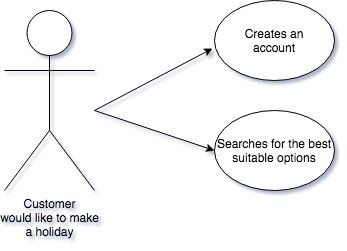

The diagram above was exported from draw.io. Its source (the exported page's mxGraphModel, read from the mxfile embedded in the PNG):
<mxGraphModel dx="1028" dy="731" grid="1" gridSize="10" guides="1" tooltips="1" connect="1" arrows="1" fold="1" page="1" pageScale="1" pageWidth="827" pageHeight="583" background="none" math="0" shadow="1">
  <root>
    <mxCell id="0" />
    <mxCell id="1" parent="0" />
    <mxCell id="jnMniGdLTIcEDPI2-KrW-1" value="Customer&lt;br&gt;would like to make&lt;br&gt;a holiday" style="shape=umlActor;verticalLabelPosition=bottom;verticalAlign=top;html=1;" vertex="1" parent="1">
      <mxGeometry x="260" y="160" width="90" height="180" as="geometry" />
    </mxCell>
    <mxCell id="jnMniGdLTIcEDPI2-KrW-2" value="" style="endArrow=classic;html=1;" edge="1" parent="1">
      <mxGeometry width="50" height="50" relative="1" as="geometry">
        <mxPoint x="350" y="260" as="sourcePoint" />
        <mxPoint x="468" y="198" as="targetPoint" />
      </mxGeometry>
    </mxCell>
    <mxCell id="jnMniGdLTIcEDPI2-KrW-3" value="Creates an&lt;br&gt;account" style="ellipse;whiteSpace=wrap;html=1;" vertex="1" parent="1">
      <mxGeometry x="470" y="150" width="120" height="80" as="geometry" />
    </mxCell>
    <mxCell id="jnMniGdLTIcEDPI2-KrW-4" value="Searches for the best suitable options" style="ellipse;whiteSpace=wrap;html=1;" vertex="1" parent="1">
      <mxGeometry x="470" y="260" width="120" height="80" as="geometry" />
    </mxCell>
    <mxCell id="jnMniGdLTIcEDPI2-KrW-5" value="" style="endArrow=classic;html=1;entryX=0;entryY=0.5;entryDx=0;entryDy=0;" edge="1" parent="1" target="jnMniGdLTIcEDPI2-KrW-4">
      <mxGeometry width="50" height="50" relative="1" as="geometry">
        <mxPoint x="350" y="260" as="sourcePoint" />
        <mxPoint x="420" y="270" as="targetPoint" />
      </mxGeometry>
    </mxCell>
  </root>
</mxGraphModel>